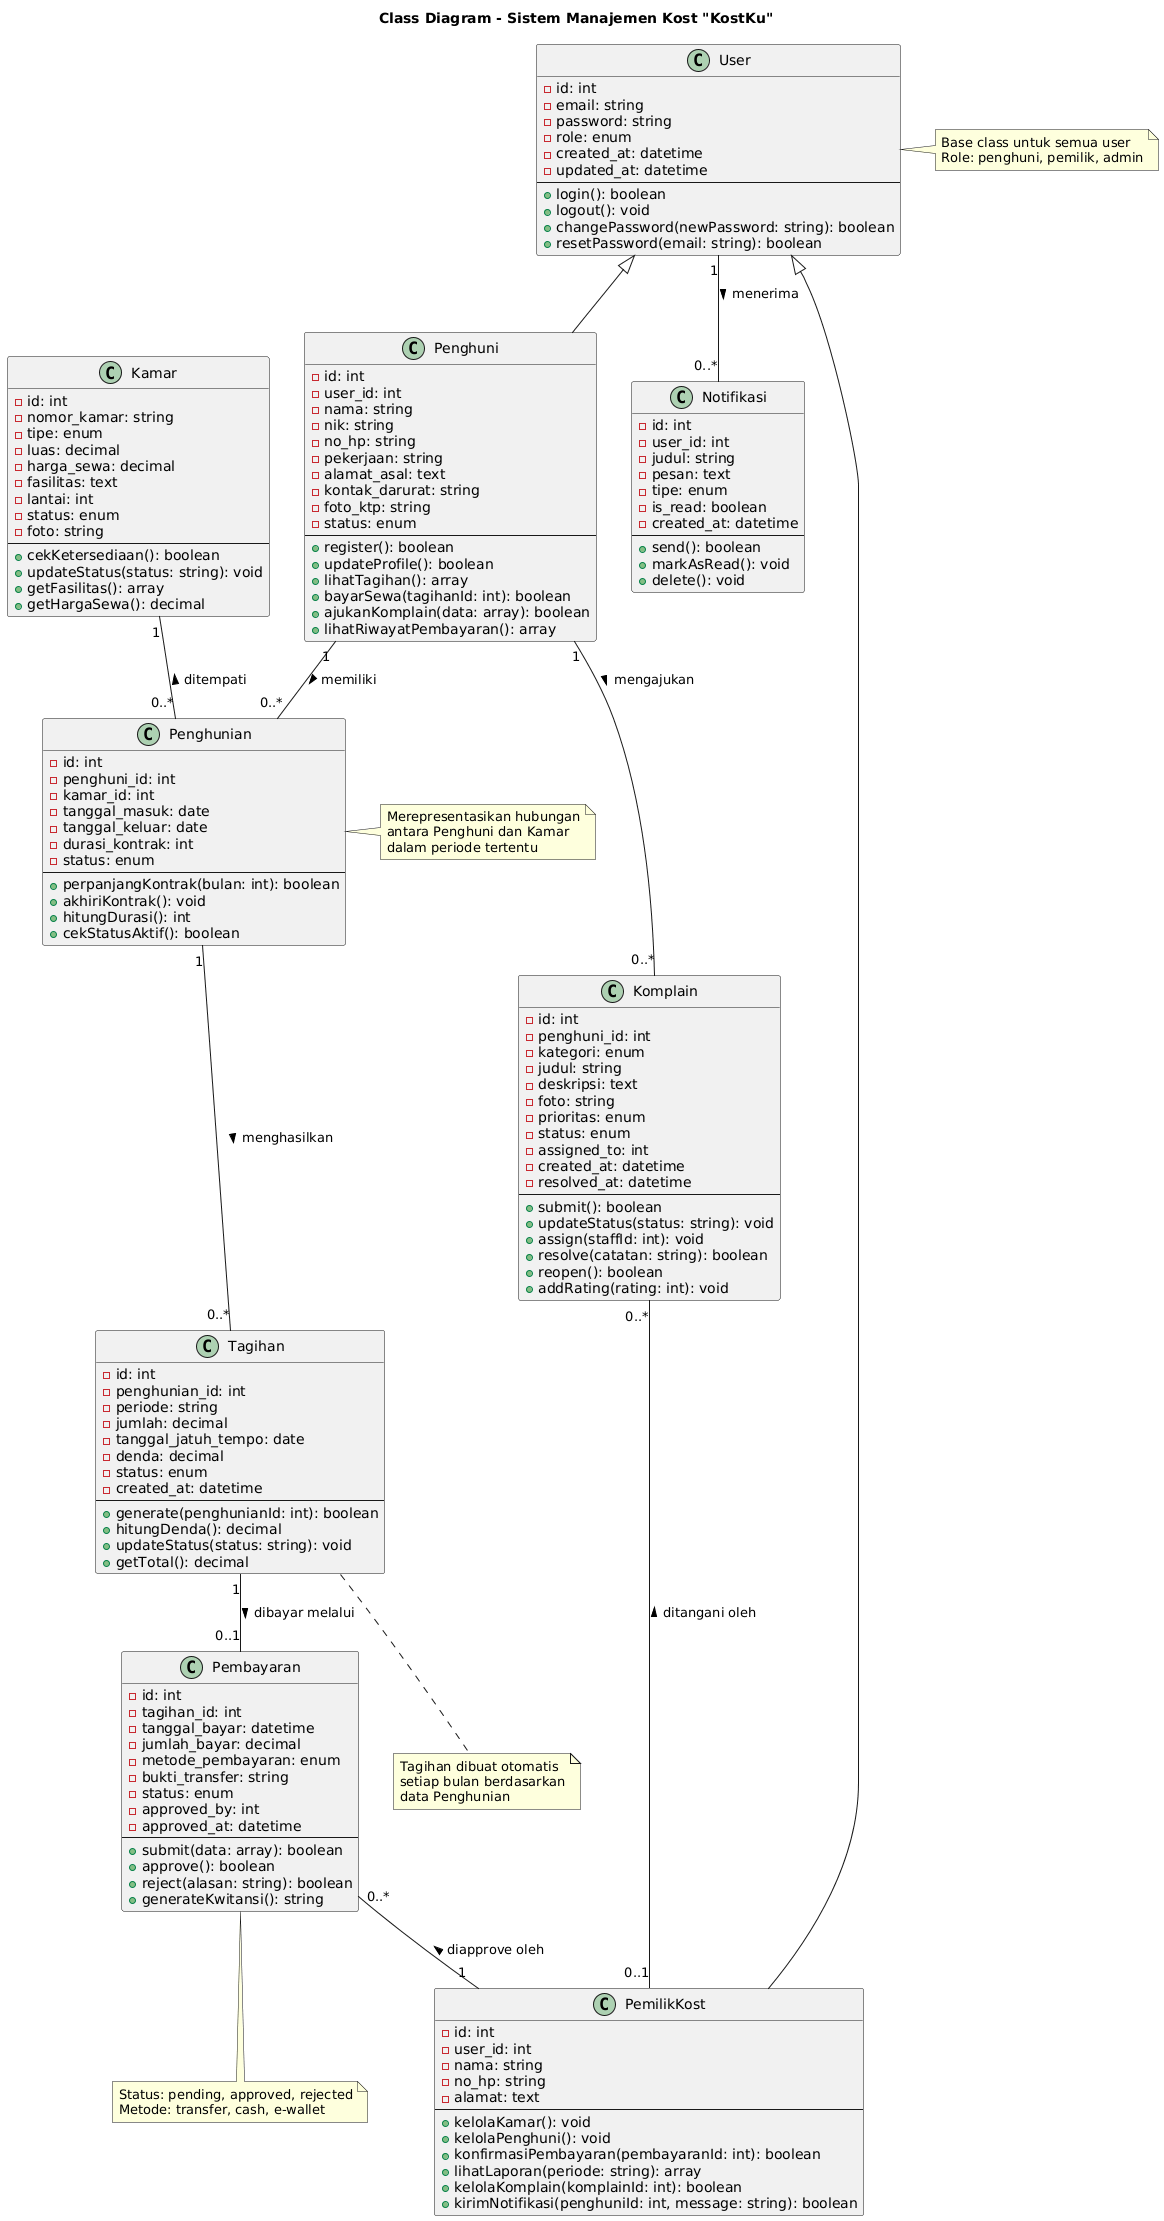

The diagram above was rendered by PlantUML. Its source (embedded in the PNG):
@startuml
title Class Diagram - Sistem Manajemen Kost "KostKu"

' ============ CLASS DEFINITIONS ============

class User {
  - id: int
  - email: string
  - password: string
  - role: enum
  - created_at: datetime
  - updated_at: datetime
  --
  + login(): boolean
  + logout(): void
  + changePassword(newPassword: string): boolean
  + resetPassword(email: string): boolean
}

class Penghuni {
  - id: int
  - user_id: int
  - nama: string
  - nik: string
  - no_hp: string
  - pekerjaan: string
  - alamat_asal: text
  - kontak_darurat: string
  - foto_ktp: string
  - status: enum
  --
  + register(): boolean
  + updateProfile(): boolean
  + lihatTagihan(): array
  + bayarSewa(tagihanId: int): boolean
  + ajukanKomplain(data: array): boolean
  + lihatRiwayatPembayaran(): array
}

class PemilikKost {
  - id: int
  - user_id: int
  - nama: string
  - no_hp: string
  - alamat: text
  --
  + kelolaKamar(): void
  + kelolaPenghuni(): void
  + konfirmasiPembayaran(pembayaranId: int): boolean
  + lihatLaporan(periode: string): array
  + kelolaKomplain(komplainId: int): boolean
  + kirimNotifikasi(penghuniId: int, message: string): boolean
}

class Kamar {
  - id: int
  - nomor_kamar: string
  - tipe: enum
  - luas: decimal
  - harga_sewa: decimal
  - fasilitas: text
  - lantai: int
  - status: enum
  - foto: string
  --
  + cekKetersediaan(): boolean
  + updateStatus(status: string): void
  + getFasilitas(): array
  + getHargaSewa(): decimal
}

class Penghunian {
  - id: int
  - penghuni_id: int
  - kamar_id: int
  - tanggal_masuk: date
  - tanggal_keluar: date
  - durasi_kontrak: int
  - status: enum
  --
  + perpanjangKontrak(bulan: int): boolean
  + akhiriKontrak(): void
  + hitungDurasi(): int
  + cekStatusAktif(): boolean
}

class Tagihan {
  - id: int
  - penghunian_id: int
  - periode: string
  - jumlah: decimal
  - tanggal_jatuh_tempo: date
  - denda: decimal
  - status: enum
  - created_at: datetime
  --
  + generate(penghunianId: int): boolean
  + hitungDenda(): decimal
  + updateStatus(status: string): void
  + getTotal(): decimal
}

class Pembayaran {
  - id: int
  - tagihan_id: int
  - tanggal_bayar: datetime
  - jumlah_bayar: decimal
  - metode_pembayaran: enum
  - bukti_transfer: string
  - status: enum
  - approved_by: int
  - approved_at: datetime
  --
  + submit(data: array): boolean
  + approve(): boolean
  + reject(alasan: string): boolean
  + generateKwitansi(): string
}

class Komplain {
  - id: int
  - penghuni_id: int
  - kategori: enum
  - judul: string
  - deskripsi: text
  - foto: string
  - prioritas: enum
  - status: enum
  - assigned_to: int
  - created_at: datetime
  - resolved_at: datetime
  --
  + submit(): boolean
  + updateStatus(status: string): void
  + assign(staffId: int): void
  + resolve(catatan: string): boolean
  + reopen(): boolean
  + addRating(rating: int): void
}

class Notifikasi {
  - id: int
  - user_id: int
  - judul: string
  - pesan: text
  - tipe: enum
  - is_read: boolean
  - created_at: datetime
  --
  + send(): boolean
  + markAsRead(): void
  + delete(): void
}

' ============ RELATIONSHIPS ============

' Inheritance
User <|-- Penghuni
User <|-- PemilikKost

' One to Many
Penghuni "1" -- "0..*" Penghunian : memiliki >
Kamar "1" -- "0..*" Penghunian : ditempati <
Penghunian "1" -- "0..*" Tagihan : menghasilkan >
Tagihan "1" -- "0..1" Pembayaran : dibayar melalui >
Penghuni "1" -- "0..*" Komplain : mengajukan >
User "1" -- "0..*" Notifikasi : menerima >

' Many to One
Pembayaran "0..*" -- "1" PemilikKost : diapprove oleh <
Komplain "0..*" -- "0..1" PemilikKost : ditangani oleh <

' Notes
note right of User
  Base class untuk semua user
  Role: penghuni, pemilik, admin
end note

note right of Penghunian
  Merepresentasikan hubungan
  antara Penghuni dan Kamar
  dalam periode tertentu
end note

note bottom of Tagihan
  Tagihan dibuat otomatis
  setiap bulan berdasarkan
  data Penghunian
end note

note bottom of Pembayaran
  Status: pending, approved, rejected
  Metode: transfer, cash, e-wallet
end note
@enduml